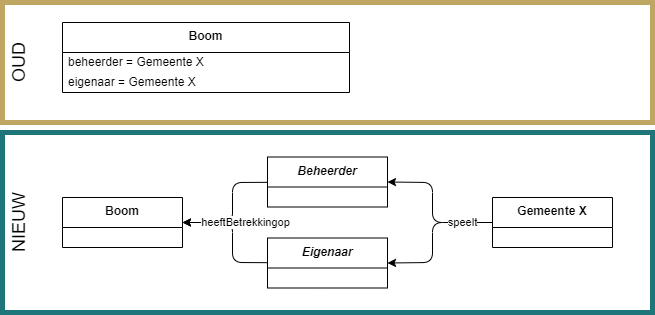

The diagram above was exported from draw.io. Its source (the exported page's mxGraphModel, read from the mxfile embedded in the PNG):
<mxGraphModel dx="2974" dy="628" grid="1" gridSize="10" guides="1" tooltips="1" connect="1" arrows="1" fold="1" page="1" pageScale="1" pageWidth="1654" pageHeight="1169" math="0" shadow="0">
  <root>
    <mxCell id="0" />
    <mxCell id="1" parent="0" />
    <mxCell id="2" value="&lt;font&gt;NIEUW&lt;/font&gt;" style="rounded=0;whiteSpace=wrap;html=1;fillColor=none;strokeColor=#1E767B;fontColor=#000000;fontSize=18;horizontal=0;align=center;verticalAlign=top;strokeWidth=5;" vertex="1" parent="1">
      <mxGeometry x="10" y="140" width="650" height="180" as="geometry" />
    </mxCell>
    <mxCell id="3" value="&lt;font&gt;OUD&lt;/font&gt;" style="rounded=0;whiteSpace=wrap;html=1;fillColor=none;strokeColor=#BFA763;fontColor=#000000;strokeWidth=5;align=center;verticalAlign=top;horizontal=0;fontSize=18;" vertex="1" parent="1">
      <mxGeometry x="10" y="10" width="650" height="120" as="geometry" />
    </mxCell>
    <mxCell id="4" value="&lt;b&gt;&lt;i&gt;Eigenaar&lt;/i&gt;&lt;/b&gt;" style="swimlane;fontStyle=0;align=center;verticalAlign=top;childLayout=stackLayout;horizontal=1;startSize=30;horizontalStack=0;resizeParent=1;resizeParentMax=0;resizeLast=0;collapsible=0;marginBottom=0;html=1;whiteSpace=wrap;" vertex="1" parent="1">
      <mxGeometry x="275" y="245.5" width="120" height="50" as="geometry" />
    </mxCell>
    <mxCell id="5" value="&lt;b&gt;Boom&lt;/b&gt;" style="swimlane;fontStyle=0;align=center;verticalAlign=top;childLayout=stackLayout;horizontal=1;startSize=30;horizontalStack=0;resizeParent=1;resizeParentMax=0;resizeLast=0;collapsible=0;marginBottom=0;html=1;whiteSpace=wrap;" vertex="1" parent="1">
      <mxGeometry x="70" y="30" width="287" height="70" as="geometry" />
    </mxCell>
    <mxCell id="6" value="beheerder = Gemeente X" style="text;html=1;strokeColor=none;fillColor=none;align=left;verticalAlign=middle;spacingLeft=4;spacingRight=4;overflow=hidden;rotatable=0;points=[[0,0.5],[1,0.5]];portConstraint=eastwest;whiteSpace=wrap;" vertex="1" parent="5">
      <mxGeometry y="30" width="287" height="20" as="geometry" />
    </mxCell>
    <mxCell id="7" value="eigenaar = Gemeente X" style="text;html=1;strokeColor=none;fillColor=none;align=left;verticalAlign=middle;spacingLeft=4;spacingRight=4;overflow=hidden;rotatable=0;points=[[0,0.5],[1,0.5]];portConstraint=eastwest;whiteSpace=wrap;" vertex="1" parent="5">
      <mxGeometry y="50" width="287" height="20" as="geometry" />
    </mxCell>
    <mxCell id="8" style="edgeStyle=none;html=1;entryX=1;entryY=0.5;entryDx=0;entryDy=0;" edge="1" parent="1" source="9" target="13">
      <mxGeometry relative="1" as="geometry">
        <Array as="points">
          <mxPoint x="240" y="190" />
          <mxPoint x="240" y="230" />
        </Array>
      </mxGeometry>
    </mxCell>
    <mxCell id="9" value="&lt;span style=&quot;&quot;&gt;&lt;b&gt;&lt;i&gt;Beheerder&lt;/i&gt;&lt;/b&gt;&lt;/span&gt;" style="swimlane;fontStyle=0;align=center;verticalAlign=top;childLayout=stackLayout;horizontal=1;startSize=30;horizontalStack=0;resizeParent=1;resizeParentMax=0;resizeLast=0;collapsible=0;marginBottom=0;html=1;whiteSpace=wrap;" vertex="1" parent="1">
      <mxGeometry x="275" y="164.5" width="120" height="50" as="geometry" />
    </mxCell>
    <mxCell id="10" style="edgeStyle=none;html=1;entryX=1;entryY=0.5;entryDx=0;entryDy=0;exitX=0;exitY=0.5;exitDx=0;exitDy=0;" edge="1" parent="1" source="12" target="9">
      <mxGeometry relative="1" as="geometry">
        <Array as="points">
          <mxPoint x="440" y="230" />
          <mxPoint x="440" y="190" />
        </Array>
      </mxGeometry>
    </mxCell>
    <mxCell id="11" value="speelt" style="edgeStyle=none;html=1;entryX=1;entryY=0.5;entryDx=0;entryDy=0;exitX=0;exitY=0.5;exitDx=0;exitDy=0;" edge="1" parent="1" source="12" target="4">
      <mxGeometry x="-0.5862" relative="1" as="geometry">
        <Array as="points">
          <mxPoint x="440" y="230" />
          <mxPoint x="440" y="270" />
        </Array>
        <mxPoint as="offset" />
      </mxGeometry>
    </mxCell>
    <mxCell id="12" value="&lt;b style=&quot;font-style: normal;&quot;&gt;Gemeente X&lt;/b&gt;" style="swimlane;fontStyle=2;align=center;verticalAlign=top;childLayout=stackLayout;horizontal=1;startSize=30;horizontalStack=0;resizeParent=1;resizeParentMax=0;resizeLast=0;collapsible=0;marginBottom=0;html=1;whiteSpace=wrap;" vertex="1" parent="1">
      <mxGeometry x="500" y="205" width="120" height="50" as="geometry" />
    </mxCell>
    <mxCell id="13" value="&lt;b&gt;Boom&lt;/b&gt;" style="swimlane;fontStyle=0;align=center;verticalAlign=top;childLayout=stackLayout;horizontal=1;startSize=30;horizontalStack=0;resizeParent=1;resizeParentMax=0;resizeLast=0;collapsible=0;marginBottom=0;html=1;whiteSpace=wrap;" vertex="1" parent="1">
      <mxGeometry x="70" y="205" width="120" height="50" as="geometry" />
    </mxCell>
    <mxCell id="14" value="heeftBetrekkingop" style="edgeStyle=none;html=1;entryX=1;entryY=0.5;entryDx=0;entryDy=0;" edge="1" parent="1" source="4" target="13">
      <mxGeometry x="0.2" y="-13" relative="1" as="geometry">
        <Array as="points">
          <mxPoint x="240" y="270" />
          <mxPoint x="240" y="230" />
        </Array>
        <mxPoint x="13" y="13" as="offset" />
      </mxGeometry>
    </mxCell>
  </root>
</mxGraphModel>